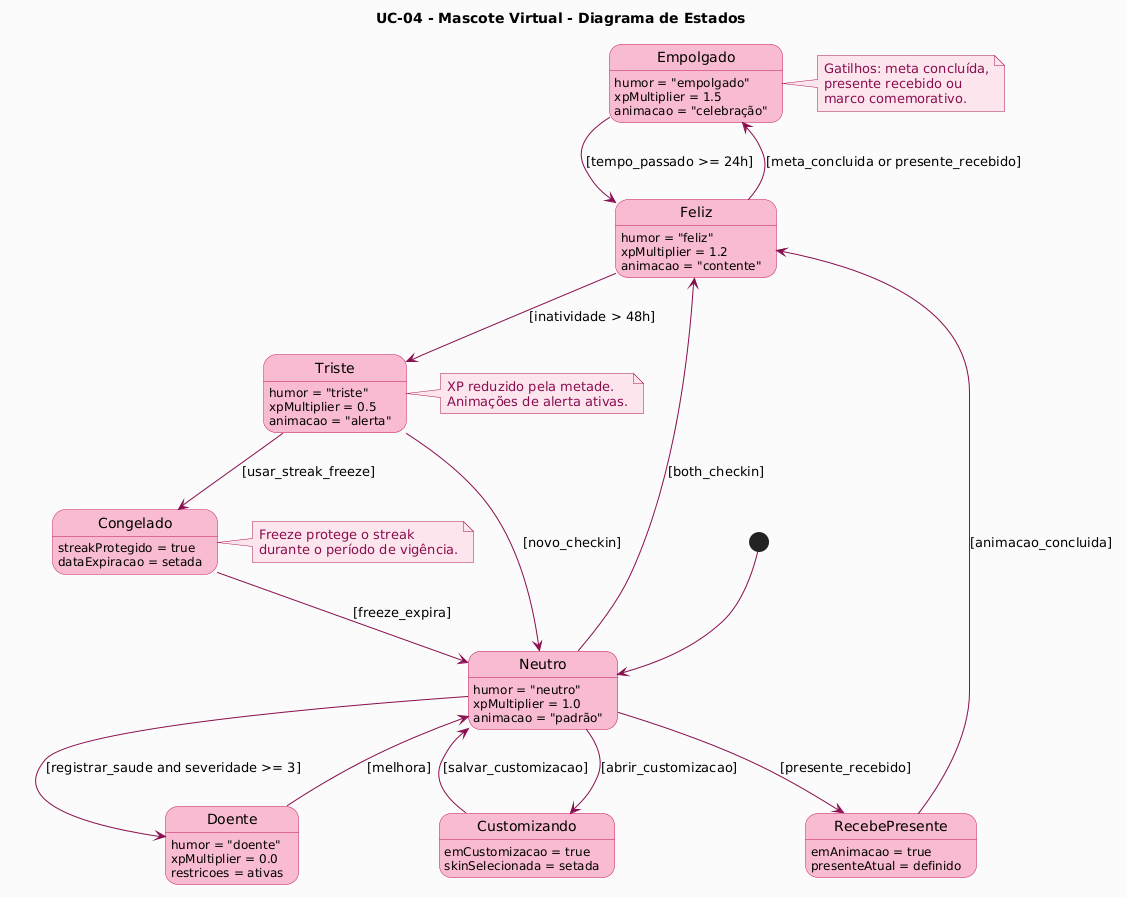

The diagram above was rendered by PlantUML. Its source (embedded in the PNG):
@startuml
skinparam backgroundColor #FAFAFA
skinparam shadowing false
skinparam StateBackgroundColor #F8BBD0
skinparam StateBorderColor #C2185B
skinparam ArrowColor #880E4F
skinparam StateEndColor #AD1457
skinparam StateStartColor #C2185B
skinparam noteBorderColor #AD1457
skinparam noteBackgroundColor #FCE4EC
skinparam noteFontColor #880E4F

title UC-04 - Mascote Virtual - Diagrama de Estados

[*] --> Neutro

state "Neutro" as Neutro {
  Neutro : humor = "neutro"
  Neutro : xpMultiplier = 1.0
  Neutro : animacao = "padrão"
}

Neutro --> Feliz : [both_checkin]
Neutro --> Customizando : [abrir_customizacao]
Neutro --> Doente : [registrar_saude and severidade >= 3]
Neutro --> RecebePresente : [presente_recebido]

state "Feliz" as Feliz {
  Feliz : humor = "feliz"
  Feliz : xpMultiplier = 1.2
  Feliz : animacao = "contente"
}

Feliz --> Empolgado : [meta_concluida or presente_recebido]
Feliz --> Triste : [inatividade > 48h]

state "Empolgado" as Empolgado {
  Empolgado : humor = "empolgado"
  Empolgado : xpMultiplier = 1.5
  Empolgado : animacao = "celebração"
}

Empolgado --> Feliz : [tempo_passado >= 24h]

state "Triste" as Triste {
  Triste : humor = "triste"
  Triste : xpMultiplier = 0.5
  Triste : animacao = "alerta"
}

Triste --> Neutro : [novo_checkin]
Triste --> Congelado : [usar_streak_freeze]

state "Congelado" as Congelado {
  Congelado : streakProtegido = true
  Congelado : dataExpiracao = setada
}

Congelado --> Neutro : [freeze_expira]

state "Customizando" as Customizando {
  Customizando : emCustomizacao = true
  Customizando : skinSelecionada = setada
}

Customizando --> Neutro : [salvar_customizacao]

state "Doente" as Doente {
  Doente : humor = "doente"
  Doente : xpMultiplier = 0.0
  Doente : restricoes = ativas
}

Doente --> Neutro : [melhora]

state "RecebePresente" as RecebePresente {
  RecebePresente : emAnimacao = true
  RecebePresente : presenteAtual = definido
}

RecebePresente --> Feliz : [animacao_concluida]

note right of Empolgado
  Gatilhos: meta concluída,
  presente recebido ou
  marco comemorativo.
end note

note right of Triste
  XP reduzido pela metade.
  Animações de alerta ativas.
end note

note left of Congelado
  Freeze protege o streak
  durante o período de vigência.
end note
@enduml